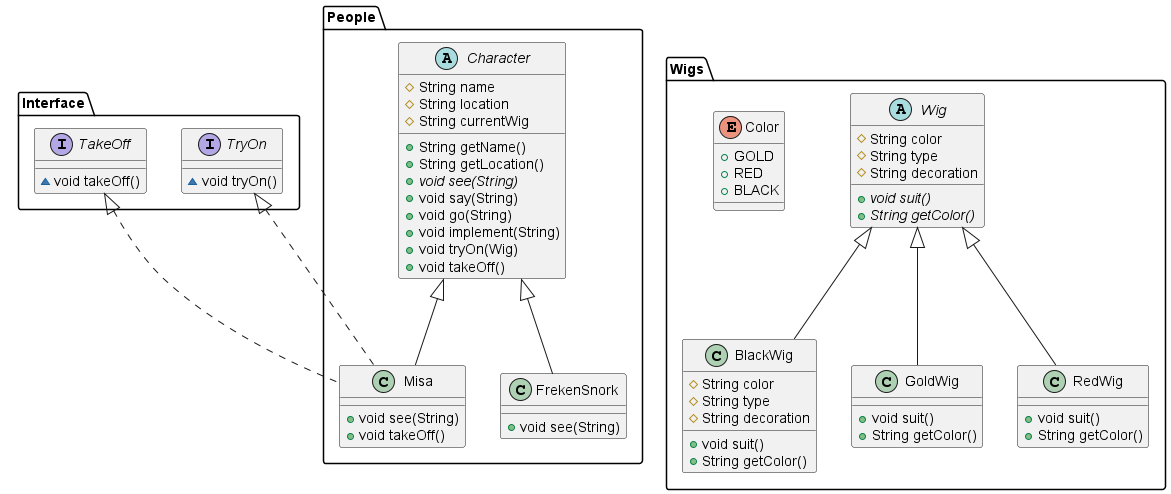

The diagram above was rendered by PlantUML. Its source (embedded in the PNG):
@startuml
interface Interface.TryOn {
~ void tryOn()
}
interface Interface.TakeOff {
~ void takeOff()
}
abstract class Wigs.Wig {
# String color
# String type
# String decoration
+ {abstract}void suit()
+ {abstract}String getColor()
}
class Wigs.BlackWig {
# String color
# String type
# String decoration
+ void suit()
+ String getColor()
}
class People.Misa {
+ void see(String)
+ void takeOff()
}
enum Wigs.Color {
+  GOLD
+  RED
+  BLACK
}
class Wigs.GoldWig {
+ void suit()
+ String getColor()
}
class Main {
}
class People.FrekenSnork {
+ void see(String)
}
class Wigs.RedWig {
+ void suit()
+ String getColor()
}
abstract class People.Character {
# String name
# String location
# String currentWig
+ String getName()
+ String getLocation()
+ {abstract}void see(String)
+ void say(String)
+ void go(String)
+ void implement(String)
+ void tryOn(Wig)
+ void takeOff()
}


Wigs.Wig <|-- Wigs.BlackWig
Interface.TryOn <|.. People.Misa
Interface.TakeOff <|.. People.Misa
People.Character <|-- People.Misa
Wigs.Wig <|-- Wigs.GoldWig
People.Character <|-- People.FrekenSnork
Wigs.Wig <|-- Wigs.RedWig
@enduml